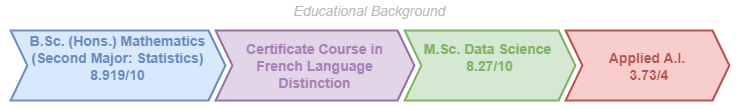

The diagram above was exported from draw.io. Its source (the exported page's mxGraphModel, read from the mxfile embedded in the PNG):
<mxGraphModel dx="1050" dy="557" grid="0" gridSize="10" guides="1" tooltips="1" connect="1" arrows="1" fold="1" page="1" pageScale="1" pageWidth="827" pageHeight="1169" background="none" math="1" shadow="0">
  <root>
    <mxCell id="X5NqExCQtvZxIxQ7pmgY-0" />
    <mxCell id="1" parent="X5NqExCQtvZxIxQ7pmgY-0" />
    <mxCell id="NjAqU9Y5rHBkyYTPuW-a-1" value="Educational Background" style="swimlane;fontStyle=2;childLayout=stackLayout;horizontal=1;startSize=20;fillColor=none;horizontalStack=1;resizeParent=1;resizeParentMax=0;resizeLast=0;collapsible=0;marginBottom=0;swimlaneFillColor=none;strokeColor=none;fontFamily=Helvetica;fontSize=14;fontColor=#BABABA;points=[];verticalAlign=middle;stackBorder=10;stackSpacing=-10;resizable=1;" parent="1" vertex="1">
      <mxGeometry x="219" y="111" width="739" height="110" as="geometry" />
    </mxCell>
    <mxCell id="NjAqU9Y5rHBkyYTPuW-a-2" value="B.Sc. (Hons.) Mathematics&#10;(Second Major: Statistics)&#10;8.919/10&#10;" style="shape=step;perimeter=stepPerimeter;strokeColor=#6C8EBF;fontFamily=Helvetica;fontSize=14;fontColor=#6C8EBF;fillColor=#dae8fc;fixedSize=1;size=17;fontStyle=1;strokeWidth=2;spacingTop=0;points=[];" parent="NjAqU9Y5rHBkyYTPuW-a-1" vertex="1">
      <mxGeometry x="10" y="30" width="215" height="70" as="geometry" />
    </mxCell>
    <mxCell id="J50i0uXmiO4g-sCrpZRo-1" value="Certificate Course in&#10;French Language&#10;Distinction" style="shape=step;perimeter=stepPerimeter;strokeColor=#9673a6;fontFamily=Helvetica;fontSize=14;fillColor=#e1d5e7;fixedSize=1;size=17;fontStyle=1;strokeWidth=2;spacingTop=0;points=[];fontColor=#A680B8;" parent="NjAqU9Y5rHBkyYTPuW-a-1" vertex="1">
      <mxGeometry x="215" y="30" width="199" height="70" as="geometry" />
    </mxCell>
    <mxCell id="NjAqU9Y5rHBkyYTPuW-a-3" value="M.Sc. Data Science  &#10;8.27/10&#10;" style="shape=step;perimeter=stepPerimeter;strokeColor=#82B366;fontFamily=Helvetica;fontSize=14;fontColor=#82B366;fillColor=#d5e8d4;fixedSize=1;size=17;fontStyle=1;strokeWidth=2;spacingTop=0;points=[];" parent="NjAqU9Y5rHBkyYTPuW-a-1" vertex="1">
      <mxGeometry x="404" y="30" width="171" height="70" as="geometry" />
    </mxCell>
    <mxCell id="NjAqU9Y5rHBkyYTPuW-a-5" value="Applied A.I.&#10; 3.73/4" style="shape=step;perimeter=stepPerimeter;strokeColor=#B85450;fontFamily=Helvetica;fontSize=14;fontColor=#B85450;fillColor=#f8cecc;fixedSize=1;size=17;fontStyle=1;strokeWidth=2;spacingTop=0;points=[];" parent="NjAqU9Y5rHBkyYTPuW-a-1" vertex="1">
      <mxGeometry x="565" y="30" width="164" height="70" as="geometry" />
    </mxCell>
  </root>
</mxGraphModel>